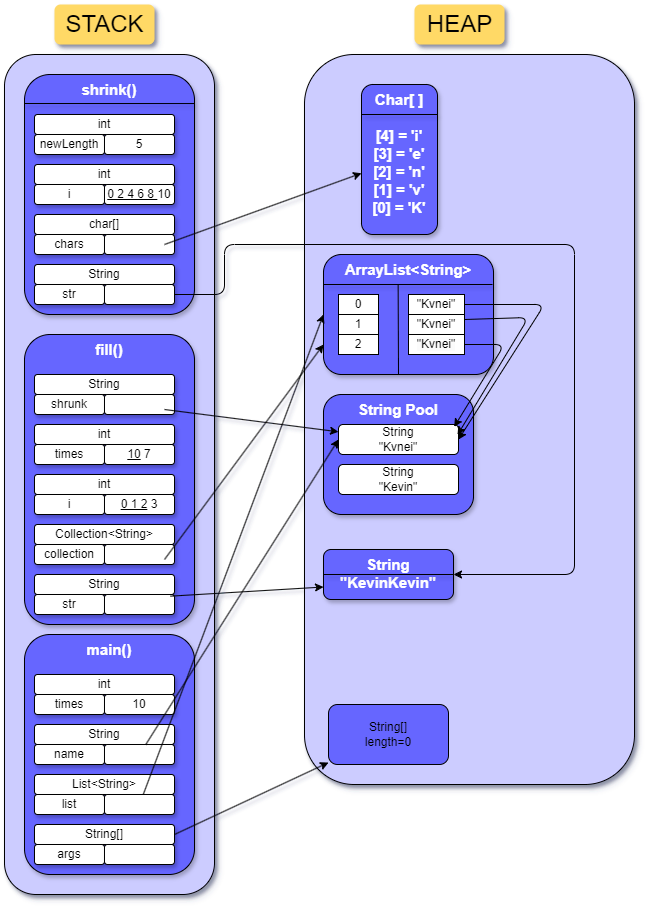

The diagram above was exported from draw.io. Its source (the exported page's mxGraphModel, read from the mxfile embedded in the PNG):
<mxGraphModel dx="956" dy="537" grid="1" gridSize="10" guides="1" tooltips="1" connect="1" arrows="1" fold="1" page="1" pageScale="1" pageWidth="827" pageHeight="1169" math="0" shadow="1">
  <root>
    <mxCell id="0" />
    <mxCell id="1" parent="0" />
    <mxCell id="5G9FG1TRYYNXIs-rpIVC-3" value="" style="rounded=1;whiteSpace=wrap;html=1;fontStyle=1;fillColor=#CCCCFF;shadow=1;" vertex="1" parent="1">
      <mxGeometry x="70" y="90" width="210" height="840" as="geometry" />
    </mxCell>
    <mxCell id="5G9FG1TRYYNXIs-rpIVC-5" value="STACK" style="text;html=1;align=center;verticalAlign=middle;resizable=0;points=[];autosize=1;strokeColor=none;fillColor=#FFD966;fontSize=24;shadow=1;rounded=1;" vertex="1" parent="1">
      <mxGeometry x="120" y="40" width="100" height="40" as="geometry" />
    </mxCell>
    <mxCell id="5G9FG1TRYYNXIs-rpIVC-7" value="HEAP" style="text;html=1;align=center;verticalAlign=middle;resizable=0;points=[];autosize=1;strokeColor=none;fillColor=#FFD966;fontSize=24;shadow=1;rounded=1;" vertex="1" parent="1">
      <mxGeometry x="480" y="40" width="90" height="40" as="geometry" />
    </mxCell>
    <mxCell id="5G9FG1TRYYNXIs-rpIVC-8" value="shrink()" style="rounded=1;whiteSpace=wrap;html=1;verticalAlign=top;fillColor=#6666FF;fontSize=15;fontStyle=1;fontColor=#FFFFFF;shadow=1;" vertex="1" parent="1">
      <mxGeometry x="90" y="110" width="170" height="240" as="geometry" />
    </mxCell>
    <mxCell id="5G9FG1TRYYNXIs-rpIVC-21" value="" style="rounded=1;whiteSpace=wrap;html=1;shadow=1;fillColor=#CCCCFF;" vertex="1" parent="1">
      <mxGeometry x="370" y="90" width="330" height="730" as="geometry" />
    </mxCell>
    <mxCell id="5G9FG1TRYYNXIs-rpIVC-55" value="int" style="rounded=1;whiteSpace=wrap;html=1;shadow=1;" vertex="1" parent="1">
      <mxGeometry x="100" y="150" width="140" height="20" as="geometry" />
    </mxCell>
    <mxCell id="5G9FG1TRYYNXIs-rpIVC-56" value="newLength" style="rounded=1;whiteSpace=wrap;html=1;shadow=1;" vertex="1" parent="1">
      <mxGeometry x="100" y="170" width="70" height="20" as="geometry" />
    </mxCell>
    <mxCell id="5G9FG1TRYYNXIs-rpIVC-57" value="5" style="rounded=1;whiteSpace=wrap;html=1;shadow=1;" vertex="1" parent="1">
      <mxGeometry x="170" y="170" width="70" height="20" as="geometry" />
    </mxCell>
    <mxCell id="5G9FG1TRYYNXIs-rpIVC-63" value="int" style="rounded=1;whiteSpace=wrap;html=1;shadow=1;" vertex="1" parent="1">
      <mxGeometry x="100" y="200" width="140" height="20" as="geometry" />
    </mxCell>
    <mxCell id="5G9FG1TRYYNXIs-rpIVC-64" value="i" style="rounded=1;whiteSpace=wrap;html=1;shadow=1;" vertex="1" parent="1">
      <mxGeometry x="100" y="220" width="70" height="20" as="geometry" />
    </mxCell>
    <mxCell id="5G9FG1TRYYNXIs-rpIVC-65" value="&lt;u&gt;0 2 4 6 8 &lt;/u&gt;10" style="rounded=1;whiteSpace=wrap;html=1;shadow=1;" vertex="1" parent="1">
      <mxGeometry x="170" y="220" width="70" height="20" as="geometry" />
    </mxCell>
    <mxCell id="5G9FG1TRYYNXIs-rpIVC-66" value="char[]" style="rounded=1;whiteSpace=wrap;html=1;shadow=1;" vertex="1" parent="1">
      <mxGeometry x="100" y="250" width="140" height="20" as="geometry" />
    </mxCell>
    <mxCell id="5G9FG1TRYYNXIs-rpIVC-67" value="chars" style="rounded=1;whiteSpace=wrap;html=1;shadow=1;" vertex="1" parent="1">
      <mxGeometry x="100" y="270" width="70" height="20" as="geometry" />
    </mxCell>
    <mxCell id="5G9FG1TRYYNXIs-rpIVC-68" value="" style="rounded=1;whiteSpace=wrap;html=1;shadow=1;" vertex="1" parent="1">
      <mxGeometry x="170" y="270" width="70" height="20" as="geometry" />
    </mxCell>
    <mxCell id="5G9FG1TRYYNXIs-rpIVC-70" value="String" style="rounded=1;whiteSpace=wrap;html=1;shadow=1;" vertex="1" parent="1">
      <mxGeometry x="100" y="300" width="140" height="20" as="geometry" />
    </mxCell>
    <mxCell id="5G9FG1TRYYNXIs-rpIVC-71" value="str" style="rounded=1;whiteSpace=wrap;html=1;shadow=1;" vertex="1" parent="1">
      <mxGeometry x="100" y="320" width="70" height="20" as="geometry" />
    </mxCell>
    <mxCell id="5G9FG1TRYYNXIs-rpIVC-72" value="" style="rounded=1;whiteSpace=wrap;html=1;shadow=1;" vertex="1" parent="1">
      <mxGeometry x="170" y="320" width="70" height="20" as="geometry" />
    </mxCell>
    <mxCell id="5G9FG1TRYYNXIs-rpIVC-73" value="" style="endArrow=none;html=1;rounded=1;entryX=0.997;entryY=0.121;entryDx=0;entryDy=0;entryPerimeter=0;shadow=1;" edge="1" parent="1" target="5G9FG1TRYYNXIs-rpIVC-8">
      <mxGeometry width="50" height="50" relative="1" as="geometry">
        <mxPoint x="90" y="139" as="sourcePoint" />
        <mxPoint x="230" y="140" as="targetPoint" />
      </mxGeometry>
    </mxCell>
    <mxCell id="5G9FG1TRYYNXIs-rpIVC-74" value="fill()" style="rounded=1;whiteSpace=wrap;html=1;verticalAlign=top;fillColor=#6666FF;fontSize=15;fontStyle=1;fontColor=#FFFFFF;shadow=1;" vertex="1" parent="1">
      <mxGeometry x="90" y="370" width="170" height="290" as="geometry" />
    </mxCell>
    <mxCell id="5G9FG1TRYYNXIs-rpIVC-75" value="String" style="rounded=1;whiteSpace=wrap;html=1;shadow=1;" vertex="1" parent="1">
      <mxGeometry x="100" y="410" width="140" height="20" as="geometry" />
    </mxCell>
    <mxCell id="5G9FG1TRYYNXIs-rpIVC-76" value="shrunk" style="rounded=1;whiteSpace=wrap;html=1;shadow=1;" vertex="1" parent="1">
      <mxGeometry x="100" y="430" width="70" height="20" as="geometry" />
    </mxCell>
    <mxCell id="5G9FG1TRYYNXIs-rpIVC-77" value="" style="rounded=1;whiteSpace=wrap;html=1;shadow=1;" vertex="1" parent="1">
      <mxGeometry x="170" y="430" width="70" height="20" as="geometry" />
    </mxCell>
    <mxCell id="5G9FG1TRYYNXIs-rpIVC-78" value="int" style="rounded=1;whiteSpace=wrap;html=1;shadow=1;" vertex="1" parent="1">
      <mxGeometry x="100" y="460" width="140" height="20" as="geometry" />
    </mxCell>
    <mxCell id="5G9FG1TRYYNXIs-rpIVC-79" value="times" style="rounded=1;whiteSpace=wrap;html=1;shadow=1;" vertex="1" parent="1">
      <mxGeometry x="100" y="480" width="70" height="20" as="geometry" />
    </mxCell>
    <mxCell id="5G9FG1TRYYNXIs-rpIVC-80" value="&lt;u style=&quot;&quot;&gt;10&lt;/u&gt; 7" style="rounded=1;whiteSpace=wrap;html=1;shadow=1;" vertex="1" parent="1">
      <mxGeometry x="170" y="480" width="70" height="20" as="geometry" />
    </mxCell>
    <mxCell id="5G9FG1TRYYNXIs-rpIVC-81" value="int" style="rounded=1;whiteSpace=wrap;html=1;shadow=1;" vertex="1" parent="1">
      <mxGeometry x="100" y="510" width="140" height="20" as="geometry" />
    </mxCell>
    <mxCell id="5G9FG1TRYYNXIs-rpIVC-82" value="i" style="rounded=1;whiteSpace=wrap;html=1;shadow=1;" vertex="1" parent="1">
      <mxGeometry x="100" y="530" width="70" height="20" as="geometry" />
    </mxCell>
    <mxCell id="5G9FG1TRYYNXIs-rpIVC-83" value="&lt;u&gt;0 1 2&lt;/u&gt; 3" style="rounded=1;whiteSpace=wrap;html=1;shadow=1;" vertex="1" parent="1">
      <mxGeometry x="170" y="530" width="70" height="20" as="geometry" />
    </mxCell>
    <mxCell id="5G9FG1TRYYNXIs-rpIVC-84" value="Collection&amp;lt;String&amp;gt;" style="rounded=1;whiteSpace=wrap;html=1;shadow=1;" vertex="1" parent="1">
      <mxGeometry x="100" y="560" width="140" height="20" as="geometry" />
    </mxCell>
    <mxCell id="5G9FG1TRYYNXIs-rpIVC-85" value="collection" style="rounded=1;whiteSpace=wrap;html=1;shadow=1;" vertex="1" parent="1">
      <mxGeometry x="100" y="580" width="70" height="20" as="geometry" />
    </mxCell>
    <mxCell id="5G9FG1TRYYNXIs-rpIVC-86" value="" style="rounded=1;whiteSpace=wrap;html=1;shadow=1;" vertex="1" parent="1">
      <mxGeometry x="170" y="580" width="70" height="20" as="geometry" />
    </mxCell>
    <mxCell id="5G9FG1TRYYNXIs-rpIVC-87" value="String" style="rounded=1;whiteSpace=wrap;html=1;shadow=1;" vertex="1" parent="1">
      <mxGeometry x="100" y="610" width="140" height="20" as="geometry" />
    </mxCell>
    <mxCell id="5G9FG1TRYYNXIs-rpIVC-88" value="str" style="rounded=1;whiteSpace=wrap;html=1;shadow=1;" vertex="1" parent="1">
      <mxGeometry x="100" y="630" width="70" height="20" as="geometry" />
    </mxCell>
    <mxCell id="5G9FG1TRYYNXIs-rpIVC-89" value="" style="rounded=1;whiteSpace=wrap;html=1;shadow=1;" vertex="1" parent="1">
      <mxGeometry x="170" y="630" width="70" height="20" as="geometry" />
    </mxCell>
    <mxCell id="5G9FG1TRYYNXIs-rpIVC-91" value="main()" style="rounded=1;whiteSpace=wrap;html=1;verticalAlign=top;fillColor=#6666FF;fontSize=15;fontStyle=1;fontColor=#FFFFFF;shadow=1;" vertex="1" parent="1">
      <mxGeometry x="90" y="670" width="170" height="240" as="geometry" />
    </mxCell>
    <mxCell id="5G9FG1TRYYNXIs-rpIVC-92" value="int" style="rounded=1;whiteSpace=wrap;html=1;shadow=1;" vertex="1" parent="1">
      <mxGeometry x="100" y="710" width="140" height="20" as="geometry" />
    </mxCell>
    <mxCell id="5G9FG1TRYYNXIs-rpIVC-93" value="String" style="rounded=1;whiteSpace=wrap;html=1;shadow=1;" vertex="1" parent="1">
      <mxGeometry x="100" y="760" width="140" height="20" as="geometry" />
    </mxCell>
    <mxCell id="5G9FG1TRYYNXIs-rpIVC-94" value="times" style="rounded=1;whiteSpace=wrap;html=1;shadow=1;" vertex="1" parent="1">
      <mxGeometry x="100" y="730" width="70" height="20" as="geometry" />
    </mxCell>
    <mxCell id="5G9FG1TRYYNXIs-rpIVC-95" value="10" style="rounded=1;whiteSpace=wrap;html=1;shadow=1;" vertex="1" parent="1">
      <mxGeometry x="170" y="730" width="70" height="20" as="geometry" />
    </mxCell>
    <mxCell id="5G9FG1TRYYNXIs-rpIVC-96" value="name" style="rounded=1;whiteSpace=wrap;html=1;shadow=1;" vertex="1" parent="1">
      <mxGeometry x="100" y="780" width="70" height="20" as="geometry" />
    </mxCell>
    <mxCell id="5G9FG1TRYYNXIs-rpIVC-97" value="" style="rounded=1;whiteSpace=wrap;html=1;shadow=1;" vertex="1" parent="1">
      <mxGeometry x="170" y="780" width="70" height="20" as="geometry" />
    </mxCell>
    <mxCell id="5G9FG1TRYYNXIs-rpIVC-98" value="List&amp;lt;String&amp;gt;" style="rounded=1;whiteSpace=wrap;html=1;shadow=1;" vertex="1" parent="1">
      <mxGeometry x="100" y="810" width="140" height="20" as="geometry" />
    </mxCell>
    <mxCell id="5G9FG1TRYYNXIs-rpIVC-99" value="list" style="rounded=1;whiteSpace=wrap;html=1;shadow=1;" vertex="1" parent="1">
      <mxGeometry x="100" y="830" width="70" height="20" as="geometry" />
    </mxCell>
    <mxCell id="5G9FG1TRYYNXIs-rpIVC-100" value="" style="rounded=1;whiteSpace=wrap;html=1;shadow=1;" vertex="1" parent="1">
      <mxGeometry x="170" y="830" width="70" height="20" as="geometry" />
    </mxCell>
    <mxCell id="5G9FG1TRYYNXIs-rpIVC-101" value="String[]" style="rounded=1;whiteSpace=wrap;html=1;shadow=1;" vertex="1" parent="1">
      <mxGeometry x="100" y="860" width="140" height="20" as="geometry" />
    </mxCell>
    <mxCell id="5G9FG1TRYYNXIs-rpIVC-102" value="args" style="rounded=1;whiteSpace=wrap;html=1;shadow=1;" vertex="1" parent="1">
      <mxGeometry x="100" y="880" width="70" height="20" as="geometry" />
    </mxCell>
    <mxCell id="5G9FG1TRYYNXIs-rpIVC-103" value="" style="rounded=1;whiteSpace=wrap;html=1;shadow=1;" vertex="1" parent="1">
      <mxGeometry x="170" y="880" width="70" height="20" as="geometry" />
    </mxCell>
    <mxCell id="5G9FG1TRYYNXIs-rpIVC-106" value="String Pool" style="rounded=1;whiteSpace=wrap;html=1;verticalAlign=top;fillColor=#6666FF;fontSize=15;fontStyle=1;fontColor=#FFFFFF;shadow=1;" vertex="1" parent="1">
      <mxGeometry x="389" y="430" width="150" height="120" as="geometry" />
    </mxCell>
    <mxCell id="5G9FG1TRYYNXIs-rpIVC-107" value="String&lt;div&gt;&quot;Kvnei&quot;&lt;/div&gt;" style="rounded=1;whiteSpace=wrap;html=1;" vertex="1" parent="1">
      <mxGeometry x="404" y="460" width="120" height="30" as="geometry" />
    </mxCell>
    <mxCell id="5G9FG1TRYYNXIs-rpIVC-108" value="String&lt;div&gt;&quot;Kevin&quot;&lt;/div&gt;" style="rounded=1;whiteSpace=wrap;html=1;" vertex="1" parent="1">
      <mxGeometry x="404" y="500" width="120" height="30" as="geometry" />
    </mxCell>
    <mxCell id="5G9FG1TRYYNXIs-rpIVC-109" value="String[]&lt;div&gt;length=0&lt;/div&gt;" style="rounded=1;whiteSpace=wrap;html=1;fillColor=#6666FF;" vertex="1" parent="1">
      <mxGeometry x="394" y="740" width="120" height="60" as="geometry" />
    </mxCell>
    <mxCell id="5G9FG1TRYYNXIs-rpIVC-113" value="String&lt;div&gt;&quot;KevinKevin&quot;&lt;/div&gt;" style="rounded=1;whiteSpace=wrap;html=1;verticalAlign=top;fillColor=#6666FF;fontSize=15;fontStyle=1;fontColor=#FFFFFF;shadow=1;" vertex="1" parent="1">
      <mxGeometry x="389" y="585" width="130" height="50" as="geometry" />
    </mxCell>
    <mxCell id="5G9FG1TRYYNXIs-rpIVC-114" value="" style="endArrow=none;html=1;rounded=1;entryX=1;entryY=0.5;entryDx=0;entryDy=0;shadow=1;exitX=0;exitY=0.5;exitDx=0;exitDy=0;" edge="1" parent="1" target="5G9FG1TRYYNXIs-rpIVC-113" source="5G9FG1TRYYNXIs-rpIVC-113">
      <mxGeometry width="50" height="50" relative="1" as="geometry">
        <mxPoint x="409" y="249" as="sourcePoint" />
        <mxPoint x="549" y="250" as="targetPoint" />
        <Array as="points" />
      </mxGeometry>
    </mxCell>
    <mxCell id="5G9FG1TRYYNXIs-rpIVC-115" value="ArrayList&amp;lt;String&amp;gt;" style="rounded=1;whiteSpace=wrap;html=1;verticalAlign=top;fillColor=#6666FF;fontSize=15;fontStyle=1;fontColor=#FFFFFF;shadow=1;" vertex="1" parent="1">
      <mxGeometry x="389" y="290" width="170" height="120" as="geometry" />
    </mxCell>
    <mxCell id="5G9FG1TRYYNXIs-rpIVC-116" value="" style="endArrow=none;html=1;rounded=1;entryX=0.997;entryY=0.121;entryDx=0;entryDy=0;entryPerimeter=0;shadow=1;" edge="1" parent="1">
      <mxGeometry width="50" height="50" relative="1" as="geometry">
        <mxPoint x="389" y="320" as="sourcePoint" />
        <mxPoint x="558" y="320" as="targetPoint" />
      </mxGeometry>
    </mxCell>
    <mxCell id="5G9FG1TRYYNXIs-rpIVC-118" value="Char[&amp;nbsp;&lt;span style=&quot;background-color: initial;&quot;&gt;]&lt;/span&gt;&lt;div&gt;&lt;span style=&quot;background-color: initial;&quot;&gt;&lt;br&gt;&lt;/span&gt;&lt;/div&gt;&lt;div&gt;&lt;span style=&quot;background-color: initial;&quot;&gt;[4] = 'i'&lt;/span&gt;&lt;/div&gt;&lt;div&gt;&lt;span style=&quot;background-color: initial;&quot;&gt;[3] = 'e'&lt;/span&gt;&lt;/div&gt;&lt;div&gt;&lt;span style=&quot;background-color: initial;&quot;&gt;[2] = 'n'&lt;/span&gt;&lt;/div&gt;&lt;div&gt;&lt;span style=&quot;background-color: initial;&quot;&gt;[1] = 'v'&lt;/span&gt;&lt;/div&gt;&lt;div&gt;&lt;span style=&quot;background-color: initial;&quot;&gt;[0] = 'K'&lt;/span&gt;&lt;/div&gt;" style="rounded=1;whiteSpace=wrap;html=1;verticalAlign=top;fillColor=#6666FF;fontSize=15;fontStyle=1;fontColor=#FFFFFF;shadow=1;" vertex="1" parent="1">
      <mxGeometry x="427" y="120" width="76" height="150" as="geometry" />
    </mxCell>
    <mxCell id="5G9FG1TRYYNXIs-rpIVC-119" value="" style="endArrow=none;html=1;rounded=1;shadow=1;" edge="1" parent="1">
      <mxGeometry width="50" height="50" relative="1" as="geometry">
        <mxPoint x="427" y="150" as="sourcePoint" />
        <mxPoint x="503" y="150" as="targetPoint" />
      </mxGeometry>
    </mxCell>
    <mxCell id="5G9FG1TRYYNXIs-rpIVC-124" value="" style="endArrow=none;html=1;rounded=1;" edge="1" parent="1">
      <mxGeometry width="50" height="50" relative="1" as="geometry">
        <mxPoint x="464" y="410" as="sourcePoint" />
        <mxPoint x="463.63" y="320" as="targetPoint" />
      </mxGeometry>
    </mxCell>
    <mxCell id="5G9FG1TRYYNXIs-rpIVC-126" value="0" style="rounded=0;whiteSpace=wrap;html=1;" vertex="1" parent="1">
      <mxGeometry x="404" y="330" width="40" height="20" as="geometry" />
    </mxCell>
    <mxCell id="5G9FG1TRYYNXIs-rpIVC-127" value="1" style="rounded=0;whiteSpace=wrap;html=1;" vertex="1" parent="1">
      <mxGeometry x="404" y="350" width="40" height="20" as="geometry" />
    </mxCell>
    <mxCell id="5G9FG1TRYYNXIs-rpIVC-128" value="2" style="rounded=0;whiteSpace=wrap;html=1;" vertex="1" parent="1">
      <mxGeometry x="404" y="370" width="40" height="20" as="geometry" />
    </mxCell>
    <mxCell id="5G9FG1TRYYNXIs-rpIVC-129" value="&quot;Kvnei&quot;" style="rounded=0;whiteSpace=wrap;html=1;" vertex="1" parent="1">
      <mxGeometry x="474" y="330" width="56" height="20" as="geometry" />
    </mxCell>
    <mxCell id="5G9FG1TRYYNXIs-rpIVC-130" value="&lt;br&gt;&lt;div&gt;&lt;span style=&quot;color: rgb(0, 0, 0); font-family: Helvetica; font-size: 12px; font-style: normal; font-variant-ligatures: normal; font-variant-caps: normal; font-weight: 400; letter-spacing: normal; orphans: 2; text-align: center; text-indent: 0px; text-transform: none; widows: 2; word-spacing: 0px; -webkit-text-stroke-width: 0px; white-space: normal; background-color: rgb(251, 251, 251); text-decoration-thickness: initial; text-decoration-style: initial; text-decoration-color: initial; display: inline !important; float: none;&quot;&gt;&quot;Kvnei&quot;&lt;/span&gt;&lt;br&gt;&lt;br&gt;&lt;/div&gt;" style="rounded=0;whiteSpace=wrap;html=1;" vertex="1" parent="1">
      <mxGeometry x="474" y="370" width="56" height="20" as="geometry" />
    </mxCell>
    <mxCell id="5G9FG1TRYYNXIs-rpIVC-131" value="&quot;Kvnei&quot;" style="rounded=0;whiteSpace=wrap;html=1;" vertex="1" parent="1">
      <mxGeometry x="474" y="350" width="56" height="20" as="geometry" />
    </mxCell>
    <mxCell id="5G9FG1TRYYNXIs-rpIVC-132" value="" style="endArrow=classic;html=1;rounded=1;" edge="1" parent="1" target="5G9FG1TRYYNXIs-rpIVC-109">
      <mxGeometry width="50" height="50" relative="1" as="geometry">
        <mxPoint x="240" y="870" as="sourcePoint" />
        <mxPoint x="290" y="820" as="targetPoint" />
      </mxGeometry>
    </mxCell>
    <mxCell id="5G9FG1TRYYNXIs-rpIVC-136" value="" style="endArrow=classic;html=1;rounded=1;entryX=0;entryY=0.5;entryDx=0;entryDy=0;fontColor=#66FFFF;" edge="1" parent="1" source="5G9FG1TRYYNXIs-rpIVC-97" target="5G9FG1TRYYNXIs-rpIVC-107">
      <mxGeometry width="50" height="50" relative="1" as="geometry">
        <mxPoint x="240" y="780" as="sourcePoint" />
        <mxPoint x="300" y="700" as="targetPoint" />
      </mxGeometry>
    </mxCell>
    <mxCell id="5G9FG1TRYYNXIs-rpIVC-138" value="" style="endArrow=classic;html=1;rounded=1;entryX=0;entryY=0.5;entryDx=0;entryDy=0;" edge="1" parent="1" source="5G9FG1TRYYNXIs-rpIVC-100" target="5G9FG1TRYYNXIs-rpIVC-115">
      <mxGeometry width="50" height="50" relative="1" as="geometry">
        <mxPoint x="240" y="815" as="sourcePoint" />
        <mxPoint x="290" y="765" as="targetPoint" />
      </mxGeometry>
    </mxCell>
    <mxCell id="5G9FG1TRYYNXIs-rpIVC-141" value="" style="endArrow=classic;html=1;rounded=1;entryX=1;entryY=0.5;entryDx=0;entryDy=0;" edge="1" parent="1" source="5G9FG1TRYYNXIs-rpIVC-129" target="5G9FG1TRYYNXIs-rpIVC-107">
      <mxGeometry width="50" height="50" relative="1" as="geometry">
        <mxPoint x="524" y="350" as="sourcePoint" />
        <mxPoint x="610" y="480" as="targetPoint" />
        <Array as="points">
          <mxPoint x="610" y="340" />
        </Array>
      </mxGeometry>
    </mxCell>
    <mxCell id="5G9FG1TRYYNXIs-rpIVC-147" value="" style="endArrow=classic;html=1;rounded=1;exitX=1;exitY=0.25;exitDx=0;exitDy=0;entryX=0.992;entryY=0.344;entryDx=0;entryDy=0;entryPerimeter=0;" edge="1" parent="1" source="5G9FG1TRYYNXIs-rpIVC-131" target="5G9FG1TRYYNXIs-rpIVC-107">
      <mxGeometry width="50" height="50" relative="1" as="geometry">
        <mxPoint x="514" y="353" as="sourcePoint" />
        <mxPoint x="525" y="490" as="targetPoint" />
        <Array as="points">
          <mxPoint x="594" y="353" />
        </Array>
      </mxGeometry>
    </mxCell>
    <mxCell id="5G9FG1TRYYNXIs-rpIVC-148" value="" style="endArrow=classic;html=1;rounded=1;entryX=0.964;entryY=0.078;entryDx=0;entryDy=0;entryPerimeter=0;" edge="1" parent="1" target="5G9FG1TRYYNXIs-rpIVC-107">
      <mxGeometry width="50" height="50" relative="1" as="geometry">
        <mxPoint x="530" y="380" as="sourcePoint" />
        <mxPoint x="501" y="517" as="targetPoint" />
        <Array as="points">
          <mxPoint x="570" y="380" />
        </Array>
      </mxGeometry>
    </mxCell>
    <mxCell id="5G9FG1TRYYNXIs-rpIVC-152" value="" style="endArrow=classic;html=1;rounded=1;edgeStyle=orthogonalEdgeStyle;" edge="1" parent="1" source="5G9FG1TRYYNXIs-rpIVC-72" target="5G9FG1TRYYNXIs-rpIVC-113">
      <mxGeometry width="50" height="50" relative="1" as="geometry">
        <mxPoint x="510" y="390" as="sourcePoint" />
        <mxPoint x="560" y="340" as="targetPoint" />
        <Array as="points">
          <mxPoint x="290" y="330" />
          <mxPoint x="290" y="280" />
          <mxPoint x="640" y="280" />
          <mxPoint x="640" y="610" />
        </Array>
      </mxGeometry>
    </mxCell>
    <mxCell id="5G9FG1TRYYNXIs-rpIVC-153" value="" style="endArrow=classic;html=1;rounded=1;exitX=0.971;exitY=1.083;exitDx=0;exitDy=0;exitPerimeter=0;entryX=0;entryY=0.75;entryDx=0;entryDy=0;" edge="1" parent="1" source="5G9FG1TRYYNXIs-rpIVC-87" target="5G9FG1TRYYNXIs-rpIVC-113">
      <mxGeometry width="50" height="50" relative="1" as="geometry">
        <mxPoint x="510" y="520" as="sourcePoint" />
        <mxPoint x="560" y="470" as="targetPoint" />
      </mxGeometry>
    </mxCell>
    <mxCell id="5G9FG1TRYYNXIs-rpIVC-154" value="" style="endArrow=classic;html=1;rounded=1;" edge="1" parent="1" target="5G9FG1TRYYNXIs-rpIVC-107">
      <mxGeometry width="50" height="50" relative="1" as="geometry">
        <mxPoint x="230" y="445" as="sourcePoint" />
        <mxPoint x="280" y="395" as="targetPoint" />
      </mxGeometry>
    </mxCell>
    <mxCell id="5G9FG1TRYYNXIs-rpIVC-155" value="" style="endArrow=classic;html=1;rounded=1;entryX=0;entryY=0.75;entryDx=0;entryDy=0;" edge="1" parent="1" target="5G9FG1TRYYNXIs-rpIVC-115">
      <mxGeometry width="50" height="50" relative="1" as="geometry">
        <mxPoint x="230" y="595" as="sourcePoint" />
        <mxPoint x="280" y="545" as="targetPoint" />
      </mxGeometry>
    </mxCell>
    <mxCell id="5G9FG1TRYYNXIs-rpIVC-157" value="" style="endArrow=classic;html=1;rounded=1;" edge="1" parent="1" target="5G9FG1TRYYNXIs-rpIVC-118">
      <mxGeometry width="50" height="50" relative="1" as="geometry">
        <mxPoint x="230" y="280" as="sourcePoint" />
        <mxPoint x="280" y="230" as="targetPoint" />
      </mxGeometry>
    </mxCell>
  </root>
</mxGraphModel>